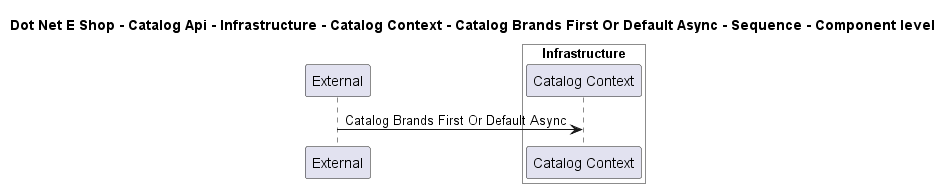

The diagram above was rendered by PlantUML. Its source (embedded in the PNG):
@startuml

title Dot Net E Shop - Catalog Api - Infrastructure - Catalog Context - Catalog Brands First Or Default Async - Sequence - Component level

participant "External" as C4InterFlow.SoftwareSystems.ExternalSystem

box "Catalog Api" #White
    
box "Infrastructure" #White
    participant "Catalog Context" as DotNetEShop.SoftwareSystems.CatalogApi.Containers.Infrastructure.Components.CatalogContext
end box

end box


C4InterFlow.SoftwareSystems.ExternalSystem -> DotNetEShop.SoftwareSystems.CatalogApi.Containers.Infrastructure.Components.CatalogContext : Catalog Brands First Or Default Async


@enduml